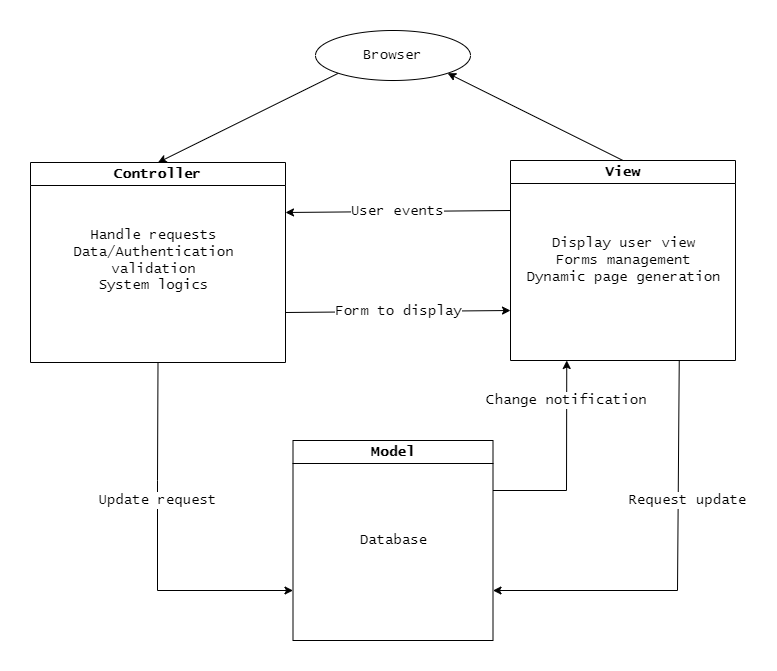

The diagram above was exported from draw.io. Its source (the exported page's mxGraphModel, read from the mxfile embedded in the PNG):
<mxGraphModel dx="1360" dy="1934" grid="1" gridSize="10" guides="1" tooltips="1" connect="1" arrows="1" fold="1" page="1" pageScale="1" pageWidth="850" pageHeight="1100" math="0" shadow="0">
  <root>
    <mxCell id="0" />
    <mxCell id="1" parent="0" />
    <mxCell id="_RMGSDz9-tPjfMs03MhL-21" value="Request update" style="edgeStyle=none;rounded=0;orthogonalLoop=1;jettySize=auto;html=1;exitX=0.75;exitY=1;exitDx=0;exitDy=0;entryX=1;entryY=0.75;entryDx=0;entryDy=0;fontFamily=Lucida Console;fontSize=14;" edge="1" parent="1" source="_RMGSDz9-tPjfMs03MhL-12" target="_RMGSDz9-tPjfMs03MhL-10">
      <mxGeometry x="-0.3248" y="9" relative="1" as="geometry">
        <mxPoint x="543" y="570" as="targetPoint" />
        <Array as="points">
          <mxPoint x="740" y="550" />
        </Array>
        <mxPoint as="offset" />
      </mxGeometry>
    </mxCell>
    <mxCell id="_RMGSDz9-tPjfMs03MhL-10" value="Model" style="swimlane;whiteSpace=wrap;html=1;fontFamily=Lucida Console;fontSize=14;" vertex="1" parent="1">
      <mxGeometry x="355.5" y="400" width="200" height="200" as="geometry" />
    </mxCell>
    <mxCell id="_RMGSDz9-tPjfMs03MhL-23" value="Database" style="text;html=1;align=center;verticalAlign=middle;resizable=0;points=[];autosize=1;strokeColor=none;fillColor=none;fontFamily=Lucida Console;fontSize=14;" vertex="1" parent="_RMGSDz9-tPjfMs03MhL-10">
      <mxGeometry x="55" y="85" width="90" height="30" as="geometry" />
    </mxCell>
    <mxCell id="_RMGSDz9-tPjfMs03MhL-17" value="Form to display" style="edgeStyle=none;rounded=0;orthogonalLoop=1;jettySize=auto;html=1;exitX=1;exitY=0.75;exitDx=0;exitDy=0;entryX=0;entryY=0.75;entryDx=0;entryDy=0;fontFamily=Lucida Console;fontSize=14;" edge="1" parent="1" source="_RMGSDz9-tPjfMs03MhL-11" target="_RMGSDz9-tPjfMs03MhL-12">
      <mxGeometry relative="1" as="geometry" />
    </mxCell>
    <mxCell id="_RMGSDz9-tPjfMs03MhL-19" value="Update request" style="edgeStyle=none;rounded=0;orthogonalLoop=1;jettySize=auto;html=1;exitX=0.5;exitY=1;exitDx=0;exitDy=0;entryX=0;entryY=0.75;entryDx=0;entryDy=0;fontFamily=Lucida Console;fontSize=14;" edge="1" parent="1" source="_RMGSDz9-tPjfMs03MhL-11" target="_RMGSDz9-tPjfMs03MhL-10">
      <mxGeometry x="-0.2407" relative="1" as="geometry">
        <Array as="points">
          <mxPoint x="220" y="440" />
          <mxPoint x="220" y="550" />
        </Array>
        <mxPoint as="offset" />
      </mxGeometry>
    </mxCell>
    <mxCell id="_RMGSDz9-tPjfMs03MhL-11" value="Controller" style="swimlane;whiteSpace=wrap;html=1;fontFamily=Lucida Console;fontSize=14;" vertex="1" parent="1">
      <mxGeometry x="93" y="122" width="255" height="200" as="geometry" />
    </mxCell>
    <mxCell id="_RMGSDz9-tPjfMs03MhL-28" value="Handle requests&lt;br style=&quot;font-size: 14px;&quot;&gt;Data/Authentication &lt;br&gt;validation&lt;br style=&quot;font-size: 14px;&quot;&gt;System logics" style="text;html=1;align=center;verticalAlign=middle;resizable=0;points=[];autosize=1;strokeColor=none;fillColor=none;fontFamily=Lucida Console;fontSize=14;" vertex="1" parent="_RMGSDz9-tPjfMs03MhL-11">
      <mxGeometry x="32.5" y="58" width="180" height="80" as="geometry" />
    </mxCell>
    <mxCell id="_RMGSDz9-tPjfMs03MhL-16" style="edgeStyle=none;rounded=0;orthogonalLoop=1;jettySize=auto;html=1;exitX=0.5;exitY=0;exitDx=0;exitDy=0;entryX=1;entryY=1;entryDx=0;entryDy=0;fontFamily=Lucida Console;fontSize=14;" edge="1" parent="1" source="_RMGSDz9-tPjfMs03MhL-12" target="_RMGSDz9-tPjfMs03MhL-13">
      <mxGeometry relative="1" as="geometry" />
    </mxCell>
    <mxCell id="_RMGSDz9-tPjfMs03MhL-18" value="User events" style="edgeStyle=none;rounded=0;orthogonalLoop=1;jettySize=auto;html=1;exitX=0;exitY=0.25;exitDx=0;exitDy=0;entryX=1;entryY=0.25;entryDx=0;entryDy=0;fontFamily=Lucida Console;fontSize=14;" edge="1" parent="1" source="_RMGSDz9-tPjfMs03MhL-12" target="_RMGSDz9-tPjfMs03MhL-11">
      <mxGeometry relative="1" as="geometry" />
    </mxCell>
    <mxCell id="_RMGSDz9-tPjfMs03MhL-22" value="Change notification" style="edgeStyle=none;rounded=0;orthogonalLoop=1;jettySize=auto;html=1;exitX=1;exitY=0.25;exitDx=0;exitDy=0;entryX=0.25;entryY=1;entryDx=0;entryDy=0;fontFamily=Lucida Console;fontSize=14;" edge="1" parent="1" source="_RMGSDz9-tPjfMs03MhL-10" target="_RMGSDz9-tPjfMs03MhL-12">
      <mxGeometry x="0.6069" relative="1" as="geometry">
        <mxPoint x="583" y="320" as="targetPoint" />
        <Array as="points">
          <mxPoint x="629" y="450" />
        </Array>
        <mxPoint as="offset" />
      </mxGeometry>
    </mxCell>
    <mxCell id="_RMGSDz9-tPjfMs03MhL-12" value="View" style="swimlane;whiteSpace=wrap;html=1;fontFamily=Lucida Console;fontSize=14;" vertex="1" parent="1">
      <mxGeometry x="573" y="120" width="225" height="200" as="geometry" />
    </mxCell>
    <mxCell id="_RMGSDz9-tPjfMs03MhL-29" value="Display user view&lt;br style=&quot;font-size: 14px;&quot;&gt;Forms management&lt;br style=&quot;font-size: 14px;&quot;&gt;Dynamic page generation" style="text;html=1;align=center;verticalAlign=middle;resizable=0;points=[];autosize=1;strokeColor=none;fillColor=none;fontFamily=Lucida Console;fontSize=14;" vertex="1" parent="_RMGSDz9-tPjfMs03MhL-12">
      <mxGeometry x="2.5" y="70" width="220" height="60" as="geometry" />
    </mxCell>
    <mxCell id="_RMGSDz9-tPjfMs03MhL-15" style="rounded=0;orthogonalLoop=1;jettySize=auto;html=1;exitX=0;exitY=1;exitDx=0;exitDy=0;entryX=0.5;entryY=0;entryDx=0;entryDy=0;fontFamily=Lucida Console;fontSize=14;" edge="1" parent="1" source="_RMGSDz9-tPjfMs03MhL-13" target="_RMGSDz9-tPjfMs03MhL-11">
      <mxGeometry relative="1" as="geometry" />
    </mxCell>
    <mxCell id="_RMGSDz9-tPjfMs03MhL-13" value="Browser" style="ellipse;whiteSpace=wrap;html=1;fontFamily=Lucida Console;fontSize=14;" vertex="1" parent="1">
      <mxGeometry x="378" y="-10" width="155" height="50" as="geometry" />
    </mxCell>
  </root>
</mxGraphModel>